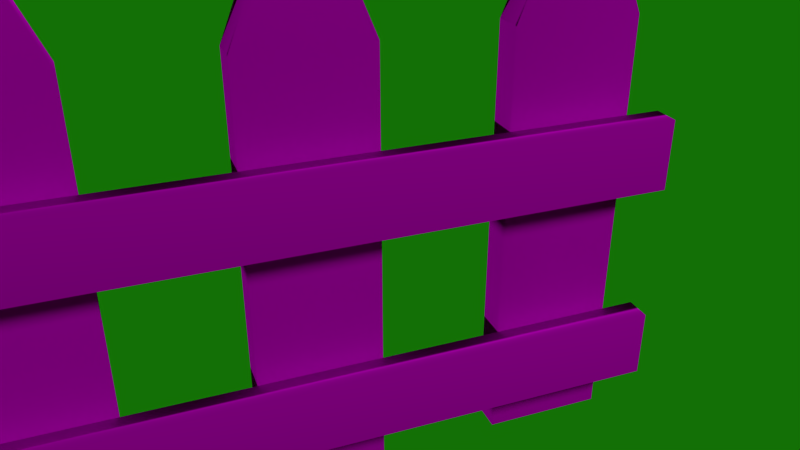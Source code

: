 # Source: fence.blend  (saved by Blender 2.79.0; exported with 4.5.12 LTS)
import bpy
from mathutils import Matrix  # noqa: F401  (used for matrix-valued properties, if any)

bpy.ops.wm.read_factory_settings(use_empty=True)
scene = bpy.context.scene
scene.name = 'Scene'

# ---- collections
col_collection_1 = bpy.data.collections.new('Collection 1'); scene.collection.children.link(col_collection_1)

# ---- images (referenced by path relative to the original .blend; pixels are not part of the script)
import os
ASSET_DIR = os.environ.get("B2B_ASSET_DIR", "")  # directory of the original .blend (textures are referenced by path, not embedded)
HERE = os.path.dirname(os.path.abspath(__file__))  # packed textures are extracted next to this script under _unpacked/

def load_image(name, relpath, width, height, colorspace="sRGB"):
    """Load a texture the original file referenced (path relative to the .blend, or extracted next to this script)."""
    p = next((c for c in (os.path.join(HERE, relpath), os.path.join(ASSET_DIR, relpath)) if relpath and os.path.exists(c)), "")
    if p:
        img = bpy.data.images.load(p, check_existing=True)
        img.name = name
    else:  # same state as the original file: an image datablock whose file is absent (Cycles renders it pink)
        img = bpy.data.images.new(name, width, height)
        img.source = "FILE"
        img.filepath = "//" + (relpath or name)
    img.colorspace_settings.name = colorspace
    return img
img_buyingguide_material_page_box_oak_wood_490x367_jpg = load_image('BuyingGuide_Material-Page_box_Oak-wood-490x367.jpg', 'BuyingGuide_Material-Page_box_Oak-wood-490x367.jpg', 1024, 1024, 'sRGB')

# ---- materials (node trees are filled in below, after node groups)
mat_material_001 = bpy.data.materials.new('Material.001')
mat_material_001.alpha_threshold = 0.0
mat_material_001.roughness = 0.5

# ---- material node trees
mat_material_001.use_nodes = True; mat_material_001.node_tree.nodes.clear()
_N = mat_material_001.node_tree.nodes; _L = mat_material_001.node_tree.links
n0 = _N.new('ShaderNodeOutputMaterial'); n0.name = 'Material Output'; n0.location = (300, 300)
n1 = _N.new('ShaderNodeBsdfDiffuse'); n1.name = 'Diffuse BSDF'; n1.location = (10, 300)
n2 = _N.new('ShaderNodeTexImage'); n2.name = 'Image Texture'; n2.location = (-180, 300)
n2.width = 140
n2.image = img_buyingguide_material_page_box_oak_wood_490x367_jpg
_L.new(n1.outputs[0], n0.inputs[0])
_L.new(n2.outputs[0], n1.inputs[0])
n0.is_active_output = True

# ---- world
world_world = bpy.data.worlds.new('World'); scene.world = world_world
world_world.color = (0.006656, 0.1626, 0.001676)
world_world.use_sun_shadow = False
world_world.sun_shadow_jitter_overblur = 0.0
world_world.cycles.sampling_method = 'NONE'
world_world.cycles.sample_map_resolution = 256

# ---- cameras
cam_camera = bpy.data.cameras.new('Camera')
cam_camera.clip_end = 100.0
cam_camera.lens = 35.0
cam_camera.sensor_width = 32.0
cam_camera.sensor_height = 18.0
cam_camera.display_size = 2.0
cam_camera.dof.focus_distance = 0.0

# ---- lights
light_sun = bpy.data.lights.new('Sun', 'SUN')
light_sun.transmission_factor = 0.0
light_sun.angle = 0.1993
light_sun.energy = 1.0
light_sun.shadow_buffer_clip_start = 0.5
light_sun.shadow_soft_size = 0.1
light_sun.shadow_cascade_max_distance = 1000.0

# ---- meshes
me_cube = bpy.data.meshes.new('Cube')
me_cube.from_pydata([(-2.177, 0.2225, 1.004), (-2.177, 0.5557, 1.004), (2.162, 0.5557, 1.004), (2.162, 0.2225, 1.004), (-2.177, 0.2225, 2.742), (-2.177, 0.5557, 2.742), (2.162, 0.5557, 2.742), (2.162, 0.2225, 2.742), (-2.177, -0.7775, 1.004), (-2.177, -0.4443, 1.004), (2.162, -0.4443, 1.004), (2.162, -0.7775, 1.004), (-2.177, -0.7775, 2.742), (-2.177, -0.4443, 2.742), (2.162, -0.4443, 2.742), (2.162, -0.7775, 2.742), (2.0, 1.0, -1.0), (2.0, -1.0, -1.0), (-2.0, -1.0, -1.0), (-2.0, 1.0, -1.0), (2.0, 1.0, 1.0), (2.0, -1.0, 1.0), (-2.0, -1.0, 1.0), (-2.0, 1.0, 1.0), (1.429, 1.0, -1.0), (0.8571, 1.0, -1.0), (0.2857, 1.0, -1.0), (-0.2857, 1.0, -1.0), (-0.8571, 1.0, -1.0), (-1.429, 1.0, -1.0), (1.429, -1.0, -1.0), (0.8571, -1.0, -1.0), (0.2857, -1.0, -1.0), (-0.2857, -1.0, -1.0), (-0.8571, -1.0, -1.0), (-1.429, -1.0, -1.0), (1.429, 1.0, 1.0), (0.8571, 1.0, 1.0), (0.2857, 1.0, 1.0), (-0.2857, 1.0, 1.0), (-0.8571, 1.0, 1.0), (-1.429, 1.0, 1.0), (1.429, -1.0, 1.0), (0.8571, -1.0, 1.0), (0.2857, -1.0, 1.0), (-0.2857, -1.0, 1.0), (-0.8571, -1.0, 1.0), (-1.429, -1.0, 1.0), (1.429, 1.0, -1.0), (0.8571, 1.0, -1.0), (0.2857, 1.0, -1.0), (-0.2857, 1.0, -1.0), (-0.8571, 1.0, -1.0), (-1.429, 1.0, -1.0), (1.429, -1.0, -1.0), (0.8571, -1.0, -1.0), (0.2857, -1.0, -1.0), (-0.2857, -1.0, -1.0), (-0.8571, -1.0, -1.0), (-1.429, -1.0, -1.0), (1.429, 1.0, 1.0), (0.8571, 1.0, 1.0), (0.2857, 1.0, 1.0), (-0.2857, 1.0, 1.0), (-0.8571, 1.0, 1.0), (-1.429, 1.0, 1.0), (1.429, -1.0, 1.0), (0.8571, -1.0, 1.0), (0.2857, -1.0, 1.0), (-0.2857, -1.0, 1.0), (-0.8571, -1.0, 1.0), (-1.429, -1.0, 1.0), (1.771, 1.554, -1.0), (-1.771, 1.554, -1.0), (1.771, 1.554, 1.0), (-1.771, 1.554, 1.0), (1.657, 1.554, -1.0), (0.6286, 1.554, -1.0), (0.5143, 1.554, -1.0), (-0.5143, 1.554, -1.0), (-0.6286, 1.554, -1.0), (-1.657, 1.554, -1.0), (1.657, 1.554, 1.0), (0.6286, 1.554, 1.0), (0.5143, 1.554, 1.0), (-0.5143, 1.554, 1.0), (-0.6286, 1.554, 1.0), (-1.657, 1.554, 1.0)], [], [(4, 5, 1, 0), (5, 6, 2, 1), (6, 7, 3, 2), (7, 4, 0, 3), (0, 1, 2, 3), (7, 6, 5, 4), (12, 13, 9, 8), (13, 14, 10, 9), (14, 15, 11, 10), (15, 12, 8, 11), (8, 9, 10, 11), (15, 14, 13, 12), (29, 35, 18, 19), (41, 23, 22, 47), (16, 20, 21, 17), (35, 47, 22, 18), (18, 22, 23, 19), (27, 28, 80, 79), (16, 17, 30, 24), (44, 38, 62, 68), (25, 31, 32, 26), (30, 42, 66, 54), (27, 33, 34, 28), (24, 30, 54, 48), (20, 36, 42, 21), (28, 34, 58, 52), (37, 38, 44, 43), (34, 46, 70, 58), (39, 40, 46, 45), (38, 26, 50, 62), (17, 21, 42, 30), (33, 27, 51, 57), (31, 43, 44, 32), (37, 43, 67, 61), (33, 45, 46, 34), (41, 47, 71, 65), (41, 29, 81, 87), (45, 33, 57, 69), (19, 23, 75, 73), (25, 37, 61, 49), (37, 25, 77, 83), (29, 41, 65, 53), (58, 70, 64, 52), (56, 68, 62, 50), (54, 66, 60, 48), (55, 49, 61, 67), (59, 53, 65, 71), (57, 51, 63, 69), (27, 39, 63, 51), (47, 35, 59, 71), (39, 45, 69, 63), (35, 29, 53, 59), (31, 25, 49, 55), (43, 31, 55, 67), (40, 28, 52, 64), (36, 24, 48, 60), (32, 44, 68, 56), (46, 40, 64, 70), (42, 36, 60, 66), (26, 32, 56, 50), (87, 81, 73, 75), (74, 72, 76, 82), (83, 77, 78, 84), (85, 79, 80, 86), (26, 38, 84, 78), (16, 24, 76, 72), (40, 39, 85, 86), (36, 20, 74, 82), (29, 19, 73, 81), (39, 27, 79, 85), (23, 41, 87, 75), (38, 37, 83, 84), (20, 16, 72, 74), (28, 40, 86, 80), (25, 26, 78, 77), (24, 36, 82, 76)])
me_cube.polygons.foreach_set('use_smooth', [True] * 76)
_uv = me_cube.uv_layers.new(name='UVMap')
_uv.uv.foreach_set('vector', [0.0, 0.0, 0.0, 0.0, 0.0, 0.0, 0.0, 0.0, 0.0, 0.0, 0.0, 0.0, 0.0, 0.0, 0.0, 0.0, 0.0, 0.0, 0.0, 0.0, 0.0, 0.0, 0.0, 0.0, 0.0, 0.0, 0.0, 0.0, 0.0, 0.0, 0.0, 0.0, 0.0, 0.0, 0.0, 0.0, 0.0, 0.0, 0.0, 0.0, 0.0, 0.0, 0.0, 0.0, 0.0, 0.0, 0.0, 0.0, 0.0, 0.0, 0.0, 0.0, 0.0, 0.0, 0.0, 0.0, 0.0, 0.0, 0.0, 0.0, 0.0, 0.0, 0.0, 0.0, 0.0, 0.0, 0.0, 0.0, 0.0, 0.0, 0.0, 0.0, 0.0, 0.0, 0.0, 0.0, 0.0, 0.0, 0.0, 0.0, 0.0, 0.0, 0.0, 0.0, 0.0, 0.0, 0.0, 0.0, 0.0, 0.0, 0.0, 0.0, 0.0, 0.0, 0.0, 0.0, 0.0, 0.0, 0.0, 0.0, 0.0, 0.0, 0.0, 0.0, 0.0, 0.0, 0.0, 0.0, 0.0, 0.0, 0.0, 0.0, 0.0, 0.0, 0.0, 0.0, 0.0, 0.0, 0.0, 0.0, 0.0, 0.0, 0.0, 0.0, 0.0, 0.0, 0.0, 0.0, 0.0, 0.0, 0.0, 0.0, 0.0, 0.0, 0.0, 0.0, 0.0, 0.0, 0.0, 0.0, 0.0, 0.0, 0.0, 0.0, 0.0, 0.0, 0.0, 0.0, 0.0, 0.0, 0.0, 0.0, 0.0, 0.0, 0.0, 0.0, 0.0, 0.0, 0.0, 0.0, 0.0, 0.0, 0.0, 0.0, 0.0, 0.0, 0.0, 0.0, 0.0, 0.0, 0.0, 0.0, 0.0, 0.0, 0.0, 0.0, 0.0, 0.0, 0.0, 0.0, 0.0, 0.0, 0.0, 0.0, 0.0, 0.0, 0.0, 0.0, 0.0, 0.0, 0.0, 0.0, 0.0, 0.0, 0.0, 0.0, 0.0, 0.0, 0.0, 0.0, 0.0, 0.0, 0.0, 0.0, 0.0, 0.0, 0.0, 0.0, 0.0, 0.0, 0.0, 0.0, 0.0, 0.0, 0.0, 0.0, 0.0, 0.0, 0.0, 0.0, 0.0, 0.0, 0.0, 0.0, 0.0, 0.0, 0.0, 0.0, 0.0, 0.0, 0.0, 0.0, 0.0, 0.0, 0.0, 0.0, 0.0, 0.0, 0.0, 0.0, 0.0, 0.0, 0.0, 0.0, 0.0, 0.0, 0.0, 0.0, 0.0, 0.0, 0.0, 0.0, 0.0, 0.0, 0.0, 0.0, 0.0, 0.0, 0.0, 0.0, 0.0, 0.0, 0.0, 0.0, 0.0, 0.0, 0.0, 0.0, 0.0, 0.0, 0.0, 0.0, 0.0, 0.0, 0.0, 0.0, 0.0, 0.0, 0.0, 0.0, 0.0, 0.0, 0.0, 0.0, 0.0, 0.0, 0.0, 0.0, 0.0, 0.0, 0.0, 0.0, 0.0, 0.0, 0.0, 0.0, 0.0, 0.0, 0.0, 0.0, 0.0, 0.0, 0.0, 0.0, 0.0, 0.0, 0.0, 0.0, 0.0, 0.0, 0.0, 0.0, 0.0, 0.0, 0.0, 0.0, 0.0, 0.0, 0.0, 0.0, 0.0, 0.0, 0.0, 0.0, 0.0, 0.0, 0.0, 0.0, 0.0, 0.0, 0.0, 0.0, 0.0, 0.0, 0.0, 0.0, 0.0, 0.0, 0.0, 0.0, 0.0, 0.0, 0.0, 0.0, 0.0, 0.0, 0.0, 0.0, 0.0, 0.0, 0.0, 0.0, 0.0, 0.0, 0.0, 0.0, 0.0, 0.0, 0.0, 0.0, 0.0, 0.0, 0.0, 0.0, 0.0, 0.0, 0.0, 0.0, 0.0, 0.0, 0.0, 0.0, 0.0, 0.0, 0.0, 0.0, 0.0, 0.0, 0.0, 0.0, 0.0, 0.0, 0.0, 0.0, 0.0, 0.0, 0.0, 0.0, 0.0, 0.0, 0.0, 0.0, 0.0, 0.0, 0.0, 0.0, 0.0, 0.0, 0.0, 0.0, 0.0, 0.0, 0.0, 0.0, 0.0, 0.0, 0.0, 0.0, 0.0, 0.0, 0.0, 0.0, 0.0, 0.0, 0.0, 0.0, 0.0, 0.0, 0.0, 0.0, 0.0, 0.0, 0.0, 0.0, 0.0, 0.0, 0.0, 0.0, 0.0, 0.0, 0.0, 0.0, 0.0, 0.0, 0.0, 0.0, 0.0, 0.0, 0.0, 0.0, 0.0, 0.0, 0.0, 0.0, 0.0, 0.0, 0.0, 0.0, 0.0, 0.0, 0.0, 0.0, 0.0, 0.0, 0.0, 0.0, 0.0, 0.0, 0.0, 0.0, 0.0, 0.0, 0.0, 0.0, 0.0, 0.0, 0.0, 0.0, 0.0, 0.0, 0.0, 0.0, 0.0, 0.0, 0.0, 0.0, 0.0, 0.0, 0.0, 0.0, 0.0, 0.0, 0.0, 0.0, 0.0, 0.0, 0.0, 0.0, 0.0, 0.0, 0.0, 0.0, 0.0, 0.0, 0.0, 0.0, 0.0, 0.0, 0.0, 0.0, 0.0, 0.0, 0.0, 0.0, 0.0, 0.0, 0.0, 0.0, 0.0, 0.0, 0.0, 0.0, 0.0, 0.0, 0.0, 0.0, 0.0, 0.0, 0.0, 0.0, 0.0, 0.0, 0.0, 0.0, 0.0, 0.0, 0.0, 0.0, 0.0, 0.0, 0.0, 0.0, 0.0, 0.0, 0.0, 0.0, 0.0, 0.0, 0.0, 0.0, 0.0, 0.0, 0.0, 0.0, 0.0, 0.0, 0.0, 0.0, 0.0, 0.0, 0.0, 0.0, 0.0, 0.0, 0.0, 0.0, 0.0, 0.0, 0.0, 0.0, 0.0, 0.0, 0.0, 0.0, 0.0, 0.0, 0.0, 0.0, 0.0, 0.0, 0.0, 0.0, 0.0, 0.0, 0.0, 0.0, 0.0, 0.0, 0.0, 0.0, 0.0, 0.0, 0.0, 0.0, 0.0, 0.0, 0.0, 0.0, 0.0, 0.0, 0.0, 0.0, 0.0, 0.0, 0.0, 0.0, 0.0, 0.0, 0.0, 0.0, 0.0, 0.0, 0.0, 0.0, 0.0, 0.0, 0.0, 0.0])
me_cube.materials.append(mat_material_001)
me_cube.use_remesh_preserve_volume = False
me_cube.use_remesh_preserve_attributes = False
me_cube.use_mirror_vertex_groups = False
me_cube.update()

# ---- objects
ob_camera = bpy.data.objects.new('Camera', cam_camera)
ob_sun = bpy.data.objects.new('Sun', light_sun)
ob_cube = bpy.data.objects.new('Cube', me_cube)

# ---- transforms, parenting, visibility, modifiers, constraints
ob_camera.location = (-0.2216, -3.34, 2.885)
ob_camera.rotation_euler = (1.095, 9.677e-09, -0.3654)
ob_camera.lineart.crease_threshold = 0.0
ob_sun.location = (-0.2216, -4.624, 4.09)
ob_sun.rotation_euler = (0.1242, 0.9931, -0.5023)
ob_sun.lineart.crease_threshold = 0.0
ob_cube.location = (-2.328e-10, -0.2378, 1.003)
ob_cube.rotation_euler = (1.571, -0.0, 0.0)
ob_cube.scale = (1.0, 1.0, 0.07224)
ob_cube.lock_rotations_4d = False
ob_cube.empty_display_type = 'ARROWS'
ob_cube.lineart.crease_threshold = 0.0

# ---- collection membership
col_collection_1.objects.link(ob_camera)
col_collection_1.objects.link(ob_sun)
col_collection_1.objects.link(ob_cube)

# ---- scene / render settings (as saved in the file)
scene.camera = ob_camera
scene.frame_start = 1; scene.frame_end = 250; scene.frame_set(1)
scene.render.engine = 'CYCLES'
scene.render.image_settings.color_depth = '16'
scene.render.dither_intensity = 0.0
scene.cycles.use_denoising = False
scene.cycles.samples = 10
scene.cycles.sampling_pattern = 'TABULATED_SOBOL'
scene.cycles.light_sampling_threshold = 0.0
scene.cycles.use_adaptive_sampling = False
scene.cycles.use_light_tree = False
scene.cycles.blur_glossy = 0.0
scene.cycles.pixel_filter_type = 'GAUSSIAN'
scene.cycles.sample_clamp_indirect = 0.0
scene.view_settings.view_transform = 'Standard'
bpy.context.view_layer.update()

